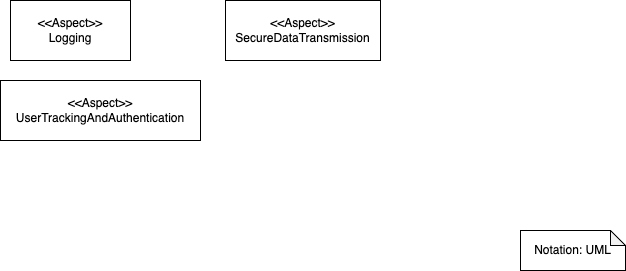

The diagram above was exported from draw.io. Its source (the exported page's mxGraphModel, read from the mxfile embedded in the PNG):
<mxGraphModel dx="1234" dy="766" grid="1" gridSize="10" guides="1" tooltips="1" connect="1" arrows="1" fold="1" page="1" pageScale="1" pageWidth="850" pageHeight="1100" math="0" shadow="0">
  <root>
    <mxCell id="0" />
    <mxCell id="1" parent="0" />
    <mxCell id="r4ReTArBSPWwZshAY37H-2" value="&amp;lt;&amp;lt;Aspect&amp;gt;&amp;gt;&lt;br&gt;Logging" style="rounded=0;whiteSpace=wrap;html=1;" vertex="1" parent="1">
      <mxGeometry x="210" y="130" width="120" height="60" as="geometry" />
    </mxCell>
    <mxCell id="r4ReTArBSPWwZshAY37H-5" value="Notation: UML" style="shape=note;whiteSpace=wrap;html=1;backgroundOutline=1;darkOpacity=0.05;size=15;" vertex="1" parent="1">
      <mxGeometry x="720" y="360" width="105" height="40" as="geometry" />
    </mxCell>
    <mxCell id="r4ReTArBSPWwZshAY37H-8" value="&amp;lt;&amp;lt;Aspect&amp;gt;&amp;gt;&lt;br&gt;UserTrackingAndAuthentication" style="rounded=0;whiteSpace=wrap;html=1;" vertex="1" parent="1">
      <mxGeometry x="200" y="210" width="200" height="60" as="geometry" />
    </mxCell>
    <mxCell id="r4ReTArBSPWwZshAY37H-9" value="&amp;lt;&amp;lt;Aspect&amp;gt;&amp;gt;&lt;br&gt;SecureDataTransmission" style="rounded=0;whiteSpace=wrap;html=1;" vertex="1" parent="1">
      <mxGeometry x="425" y="130" width="155" height="60" as="geometry" />
    </mxCell>
  </root>
</mxGraphModel>